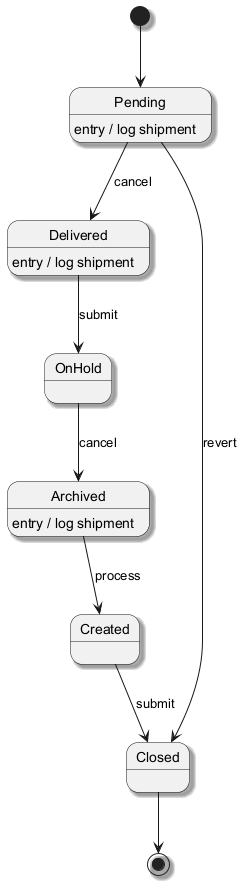

The diagram above was rendered by PlantUML. Its source (embedded in the PNG):
@startuml
skinparam backgroundColor #FFFFFF
skinparam classBackgroundColor #F1F8E9
skinparam classBorderColor #33691E
skinparam shadowing true
[*] --> Pending
Pending --> Delivered : cancel
Pending : entry / log shipment
Delivered --> OnHold : submit
Delivered : entry / log shipment
OnHold --> Archived : cancel
Archived --> Created : process
Archived : entry / log shipment
Created --> Closed : submit
Pending --> Closed : revert
Closed --> [*]
@enduml